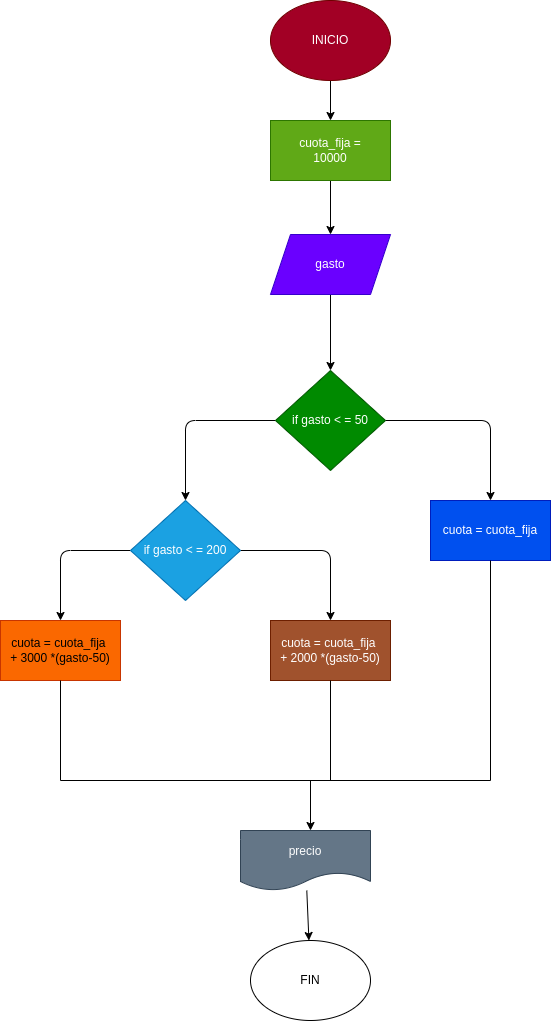

The diagram above was exported from draw.io. Its source (the exported page's mxGraphModel, read from the mxfile embedded in the PNG):
<mxGraphModel dx="779" dy="484" grid="1" gridSize="10" guides="1" tooltips="1" connect="1" arrows="1" fold="1" page="1" pageScale="1" pageWidth="1169" pageHeight="827" math="0" shadow="0">
  <root>
    <mxCell id="0" />
    <mxCell id="1" parent="0" />
    <mxCell id="39" value="" style="edgeStyle=none;html=1;" edge="1" parent="1" source="37" target="38">
      <mxGeometry relative="1" as="geometry" />
    </mxCell>
    <mxCell id="37" value="INICIO" style="ellipse;whiteSpace=wrap;html=1;fillColor=#a20025;fontColor=#ffffff;strokeColor=#6F0000;" vertex="1" parent="1">
      <mxGeometry x="410" y="180" width="120" height="80" as="geometry" />
    </mxCell>
    <mxCell id="41" value="" style="edgeStyle=none;html=1;" edge="1" parent="1" source="38" target="40">
      <mxGeometry relative="1" as="geometry" />
    </mxCell>
    <mxCell id="38" value="cuota_fija =&lt;br&gt;10000" style="rounded=0;whiteSpace=wrap;html=1;fillColor=#60a917;fontColor=#ffffff;strokeColor=#2D7600;" vertex="1" parent="1">
      <mxGeometry x="410" y="300" width="120" height="60" as="geometry" />
    </mxCell>
    <mxCell id="43" value="" style="edgeStyle=none;html=1;" edge="1" parent="1" source="40" target="42">
      <mxGeometry relative="1" as="geometry" />
    </mxCell>
    <mxCell id="40" value="gasto" style="shape=parallelogram;perimeter=parallelogramPerimeter;whiteSpace=wrap;html=1;fixedSize=1;fillColor=#6a00ff;fontColor=#ffffff;strokeColor=#3700CC;" vertex="1" parent="1">
      <mxGeometry x="410" y="414" width="120" height="60" as="geometry" />
    </mxCell>
    <mxCell id="45" style="edgeStyle=none;html=1;exitX=0;exitY=0.5;exitDx=0;exitDy=0;entryX=0.5;entryY=0;entryDx=0;entryDy=0;" edge="1" parent="1" source="42" target="44">
      <mxGeometry relative="1" as="geometry">
        <Array as="points">
          <mxPoint x="325" y="600" />
        </Array>
      </mxGeometry>
    </mxCell>
    <mxCell id="47" style="edgeStyle=none;html=1;exitX=1;exitY=0.5;exitDx=0;exitDy=0;entryX=0.5;entryY=0;entryDx=0;entryDy=0;" edge="1" parent="1" source="42" target="46">
      <mxGeometry relative="1" as="geometry">
        <Array as="points">
          <mxPoint x="630" y="600" />
        </Array>
      </mxGeometry>
    </mxCell>
    <mxCell id="42" value="if gasto &amp;lt; = 50" style="rhombus;whiteSpace=wrap;html=1;fillColor=#008a00;fontColor=#ffffff;strokeColor=#005700;" vertex="1" parent="1">
      <mxGeometry x="415" y="550" width="110" height="100" as="geometry" />
    </mxCell>
    <mxCell id="49" style="edgeStyle=none;html=1;exitX=0;exitY=0.5;exitDx=0;exitDy=0;entryX=0.5;entryY=0;entryDx=0;entryDy=0;" edge="1" parent="1" source="44" target="48">
      <mxGeometry relative="1" as="geometry">
        <Array as="points">
          <mxPoint x="200" y="730" />
        </Array>
      </mxGeometry>
    </mxCell>
    <mxCell id="51" style="edgeStyle=none;html=1;exitX=1;exitY=0.5;exitDx=0;exitDy=0;entryX=0.5;entryY=0;entryDx=0;entryDy=0;" edge="1" parent="1" source="44" target="50">
      <mxGeometry relative="1" as="geometry">
        <Array as="points">
          <mxPoint x="470" y="730" />
        </Array>
      </mxGeometry>
    </mxCell>
    <mxCell id="44" value="if gasto &amp;lt; = 200" style="rhombus;whiteSpace=wrap;html=1;fillColor=#1ba1e2;fontColor=#ffffff;strokeColor=#006EAF;" vertex="1" parent="1">
      <mxGeometry x="270" y="680" width="110" height="100" as="geometry" />
    </mxCell>
    <mxCell id="46" value="cuota = cuota_fija" style="rounded=0;whiteSpace=wrap;html=1;fillColor=#0050ef;fontColor=#ffffff;strokeColor=#001DBC;" vertex="1" parent="1">
      <mxGeometry x="570" y="680" width="120" height="60" as="geometry" />
    </mxCell>
    <mxCell id="48" value="cuota = cuota_fija &lt;br&gt;+ 3000 *(gasto-50)" style="rounded=0;whiteSpace=wrap;html=1;fillColor=#fa6800;fontColor=#000000;strokeColor=#C73500;" vertex="1" parent="1">
      <mxGeometry x="140" y="800" width="120" height="60" as="geometry" />
    </mxCell>
    <mxCell id="50" value="cuota = cuota_fija &lt;br&gt;+ 2000 *(gasto-50)" style="rounded=0;whiteSpace=wrap;html=1;fillColor=#a0522d;fontColor=#ffffff;strokeColor=#6D1F00;" vertex="1" parent="1">
      <mxGeometry x="410" y="800" width="120" height="60" as="geometry" />
    </mxCell>
    <mxCell id="59" value="" style="edgeStyle=none;html=1;" edge="1" parent="1" source="52" target="58">
      <mxGeometry relative="1" as="geometry" />
    </mxCell>
    <mxCell id="52" value="precio" style="shape=document;whiteSpace=wrap;html=1;boundedLbl=1;fillColor=#647687;fontColor=#ffffff;strokeColor=#314354;" vertex="1" parent="1">
      <mxGeometry x="380" y="1010" width="130" height="60" as="geometry" />
    </mxCell>
    <mxCell id="53" value="" style="endArrow=none;html=1;entryX=0.5;entryY=1;entryDx=0;entryDy=0;" edge="1" parent="1" target="50">
      <mxGeometry width="50" height="50" relative="1" as="geometry">
        <mxPoint x="470" y="960" as="sourcePoint" />
        <mxPoint x="510" y="920" as="targetPoint" />
      </mxGeometry>
    </mxCell>
    <mxCell id="54" value="" style="endArrow=none;html=1;entryX=0.5;entryY=1;entryDx=0;entryDy=0;" edge="1" parent="1" target="48">
      <mxGeometry width="50" height="50" relative="1" as="geometry">
        <mxPoint x="200" y="960" as="sourcePoint" />
        <mxPoint x="510" y="920" as="targetPoint" />
      </mxGeometry>
    </mxCell>
    <mxCell id="55" value="" style="endArrow=none;html=1;entryX=0.5;entryY=1;entryDx=0;entryDy=0;" edge="1" parent="1" target="46">
      <mxGeometry width="50" height="50" relative="1" as="geometry">
        <mxPoint x="630" y="960" as="sourcePoint" />
        <mxPoint x="510" y="850" as="targetPoint" />
      </mxGeometry>
    </mxCell>
    <mxCell id="56" value="" style="endArrow=none;html=1;" edge="1" parent="1">
      <mxGeometry width="50" height="50" relative="1" as="geometry">
        <mxPoint x="200" y="960" as="sourcePoint" />
        <mxPoint x="630" y="960" as="targetPoint" />
      </mxGeometry>
    </mxCell>
    <mxCell id="57" value="" style="endArrow=classic;html=1;" edge="1" parent="1">
      <mxGeometry width="50" height="50" relative="1" as="geometry">
        <mxPoint x="450" y="960" as="sourcePoint" />
        <mxPoint x="450" y="1010" as="targetPoint" />
      </mxGeometry>
    </mxCell>
    <mxCell id="58" value="FIN" style="ellipse;whiteSpace=wrap;html=1;" vertex="1" parent="1">
      <mxGeometry x="390" y="1120" width="120" height="80" as="geometry" />
    </mxCell>
  </root>
</mxGraphModel>